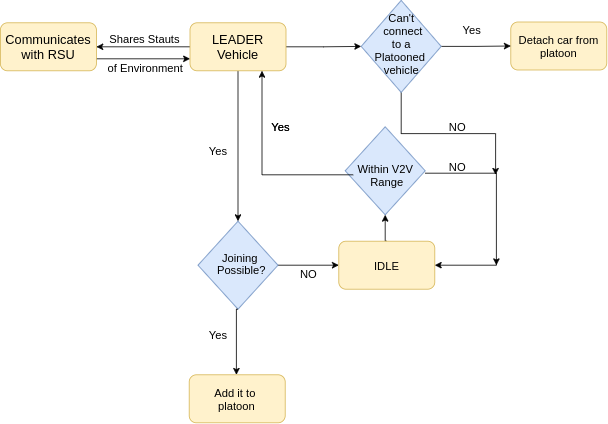

The diagram above was exported from draw.io. Its source (the exported page's mxGraphModel, read from the mxfile embedded in the PNG):
<mxGraphModel dx="868" dy="462" grid="1" gridSize="10" guides="1" tooltips="1" connect="1" arrows="1" fold="1" page="1" pageScale="1" pageWidth="850" pageHeight="1100" math="0" shadow="0">
  <root>
    <mxCell id="0" />
    <mxCell id="1" parent="0" />
    <mxCell id="E2R6rpEa5W_TjMLltAgq-16" style="edgeStyle=orthogonalEdgeStyle;rounded=0;orthogonalLoop=1;jettySize=auto;html=1;exitX=1;exitY=0.5;exitDx=0;exitDy=0;entryX=0;entryY=0.5;entryDx=0;entryDy=0;" edge="1" parent="1" source="E2R6rpEa5W_TjMLltAgq-1" target="E2R6rpEa5W_TjMLltAgq-15">
      <mxGeometry relative="1" as="geometry" />
    </mxCell>
    <mxCell id="E2R6rpEa5W_TjMLltAgq-21" style="edgeStyle=orthogonalEdgeStyle;rounded=0;orthogonalLoop=1;jettySize=auto;html=1;exitX=0;exitY=0.5;exitDx=0;exitDy=0;" edge="1" parent="1" source="E2R6rpEa5W_TjMLltAgq-1" target="E2R6rpEa5W_TjMLltAgq-19">
      <mxGeometry relative="1" as="geometry" />
    </mxCell>
    <mxCell id="E2R6rpEa5W_TjMLltAgq-53" style="edgeStyle=orthogonalEdgeStyle;rounded=0;orthogonalLoop=1;jettySize=auto;html=1;exitX=0.5;exitY=1;exitDx=0;exitDy=0;" edge="1" parent="1" source="E2R6rpEa5W_TjMLltAgq-1" target="E2R6rpEa5W_TjMLltAgq-3">
      <mxGeometry relative="1" as="geometry" />
    </mxCell>
    <mxCell id="E2R6rpEa5W_TjMLltAgq-1" value="&lt;font style=&quot;font-size: 16px&quot;&gt;LEADER Vehicle&lt;/font&gt;" style="rounded=1;whiteSpace=wrap;html=1;fillColor=#fff2cc;strokeColor=#d6b656;" vertex="1" parent="1">
      <mxGeometry x="418" y="80" width="120" height="60" as="geometry" />
    </mxCell>
    <mxCell id="E2R6rpEa5W_TjMLltAgq-47" style="edgeStyle=orthogonalEdgeStyle;rounded=0;orthogonalLoop=1;jettySize=auto;html=1;exitX=1;exitY=0.5;exitDx=0;exitDy=0;" edge="1" parent="1">
      <mxGeometry relative="1" as="geometry">
        <mxPoint x="801" y="383" as="targetPoint" />
        <mxPoint x="712" y="268" as="sourcePoint" />
      </mxGeometry>
    </mxCell>
    <mxCell id="E2R6rpEa5W_TjMLltAgq-2" value="" style="rhombus;whiteSpace=wrap;html=1;fillColor=#dae8fc;strokeColor=#6c8ebf;" vertex="1" parent="1">
      <mxGeometry x="612" y="210" width="100" height="110" as="geometry" />
    </mxCell>
    <mxCell id="E2R6rpEa5W_TjMLltAgq-52" style="edgeStyle=orthogonalEdgeStyle;rounded=0;orthogonalLoop=1;jettySize=auto;html=1;exitX=1;exitY=0.5;exitDx=0;exitDy=0;" edge="1" parent="1" source="E2R6rpEa5W_TjMLltAgq-3" target="E2R6rpEa5W_TjMLltAgq-42">
      <mxGeometry relative="1" as="geometry" />
    </mxCell>
    <mxCell id="E2R6rpEa5W_TjMLltAgq-3" value="" style="rhombus;whiteSpace=wrap;html=1;fillColor=#dae8fc;strokeColor=#6c8ebf;" vertex="1" parent="1">
      <mxGeometry x="428" y="328" width="100" height="110" as="geometry" />
    </mxCell>
    <mxCell id="E2R6rpEa5W_TjMLltAgq-6" value="&lt;font style=&quot;font-size: 14px&quot;&gt;Detach car from platoon&lt;/font&gt;" style="rounded=1;whiteSpace=wrap;html=1;fillColor=#fff2cc;strokeColor=#d6b656;" vertex="1" parent="1">
      <mxGeometry x="819" y="79" width="120" height="60" as="geometry" />
    </mxCell>
    <mxCell id="E2R6rpEa5W_TjMLltAgq-58" style="edgeStyle=orthogonalEdgeStyle;rounded=0;orthogonalLoop=1;jettySize=auto;html=1;entryX=0.75;entryY=1;entryDx=0;entryDy=0;" edge="1" parent="1" source="E2R6rpEa5W_TjMLltAgq-7" target="E2R6rpEa5W_TjMLltAgq-1">
      <mxGeometry relative="1" as="geometry" />
    </mxCell>
    <mxCell id="E2R6rpEa5W_TjMLltAgq-7" value="&lt;span style=&quot;font-size: 14px&quot;&gt;Within V2V&lt;br&gt;&amp;nbsp;Range&lt;/span&gt;" style="text;html=1;align=center;verticalAlign=middle;resizable=0;points=[];autosize=1;strokeColor=none;" vertex="1" parent="1">
      <mxGeometry x="622" y="250" width="80" height="40" as="geometry" />
    </mxCell>
    <mxCell id="E2R6rpEa5W_TjMLltAgq-10" value="&lt;span style=&quot;font-size: 14px&quot;&gt;Joining &lt;br&gt;Possible?&lt;/span&gt;" style="text;html=1;align=center;verticalAlign=middle;resizable=0;points=[];autosize=1;strokeColor=none;" vertex="1" parent="1">
      <mxGeometry x="442" y="361" width="80" height="40" as="geometry" />
    </mxCell>
    <mxCell id="E2R6rpEa5W_TjMLltAgq-12" value="&lt;font style=&quot;font-size: 14px&quot;&gt;Yes&lt;/font&gt;" style="text;html=1;align=center;verticalAlign=middle;resizable=0;points=[];autosize=1;strokeColor=none;" vertex="1" parent="1">
      <mxGeometry x="433" y="460" width="40" height="20" as="geometry" />
    </mxCell>
    <mxCell id="E2R6rpEa5W_TjMLltAgq-18" style="edgeStyle=orthogonalEdgeStyle;rounded=0;orthogonalLoop=1;jettySize=auto;html=1;exitX=1;exitY=0.5;exitDx=0;exitDy=0;entryX=0;entryY=0.5;entryDx=0;entryDy=0;" edge="1" parent="1" source="E2R6rpEa5W_TjMLltAgq-15" target="E2R6rpEa5W_TjMLltAgq-6">
      <mxGeometry relative="1" as="geometry" />
    </mxCell>
    <mxCell id="E2R6rpEa5W_TjMLltAgq-64" style="edgeStyle=orthogonalEdgeStyle;rounded=0;orthogonalLoop=1;jettySize=auto;html=1;exitX=0.5;exitY=1;exitDx=0;exitDy=0;" edge="1" parent="1" source="E2R6rpEa5W_TjMLltAgq-15">
      <mxGeometry relative="1" as="geometry">
        <mxPoint x="800" y="270" as="targetPoint" />
      </mxGeometry>
    </mxCell>
    <mxCell id="E2R6rpEa5W_TjMLltAgq-15" value="" style="rhombus;whiteSpace=wrap;html=1;fillColor=#dae8fc;strokeColor=#6c8ebf;" vertex="1" parent="1">
      <mxGeometry x="632" y="52" width="100" height="115" as="geometry" />
    </mxCell>
    <mxCell id="E2R6rpEa5W_TjMLltAgq-17" value="&lt;span style=&quot;font-size: 14px&quot;&gt;Can't&lt;br&gt;&amp;nbsp;connect&lt;br&gt;&amp;nbsp;to&amp;nbsp;a &lt;br&gt;Platooned &lt;br&gt;vehicle&lt;/span&gt;" style="text;html=1;align=center;verticalAlign=middle;resizable=0;points=[];autosize=1;strokeColor=none;" vertex="1" parent="1">
      <mxGeometry x="642" y="66" width="80" height="80" as="geometry" />
    </mxCell>
    <mxCell id="E2R6rpEa5W_TjMLltAgq-60" style="edgeStyle=orthogonalEdgeStyle;rounded=0;orthogonalLoop=1;jettySize=auto;html=1;exitX=1;exitY=0.75;exitDx=0;exitDy=0;entryX=0;entryY=0.75;entryDx=0;entryDy=0;" edge="1" parent="1" source="E2R6rpEa5W_TjMLltAgq-19" target="E2R6rpEa5W_TjMLltAgq-1">
      <mxGeometry relative="1" as="geometry" />
    </mxCell>
    <mxCell id="E2R6rpEa5W_TjMLltAgq-19" value="&lt;font style=&quot;font-size: 16px&quot;&gt;Communicates with RSU&lt;/font&gt;" style="rounded=1;whiteSpace=wrap;html=1;fillColor=#fff2cc;strokeColor=#d6b656;" vertex="1" parent="1">
      <mxGeometry x="181" y="80" width="120" height="60" as="geometry" />
    </mxCell>
    <mxCell id="E2R6rpEa5W_TjMLltAgq-24" value="&lt;font style=&quot;font-size: 14px&quot;&gt;Shares Stauts&lt;/font&gt;" style="text;html=1;align=center;verticalAlign=middle;resizable=0;points=[];autosize=1;strokeColor=none;" vertex="1" parent="1">
      <mxGeometry x="311" y="90" width="100" height="20" as="geometry" />
    </mxCell>
    <mxCell id="E2R6rpEa5W_TjMLltAgq-25" value="&lt;font style=&quot;font-size: 14px&quot;&gt;of Environment&lt;/font&gt;" style="text;html=1;align=center;verticalAlign=middle;resizable=0;points=[];autosize=1;strokeColor=none;" vertex="1" parent="1">
      <mxGeometry x="307" y="126" width="110" height="20" as="geometry" />
    </mxCell>
    <mxCell id="E2R6rpEa5W_TjMLltAgq-26" value="&lt;font color=&quot;rgba(0, 0, 0, 0)&quot; face=&quot;monospace&quot;&gt;&lt;span style=&quot;font-size: 0px&quot;&gt;A&lt;/span&gt;&lt;/font&gt;" style="rounded=1;whiteSpace=wrap;html=1;fillColor=#fff2cc;strokeColor=#d6b656;" vertex="1" parent="1">
      <mxGeometry x="417" y="520" width="120" height="60" as="geometry" />
    </mxCell>
    <mxCell id="E2R6rpEa5W_TjMLltAgq-27" value="&lt;font color=&quot;rgba(0, 0, 0, 0)&quot; face=&quot;monospace&quot;&gt;&lt;span style=&quot;font-size: 0px&quot;&gt;A&lt;/span&gt;&lt;/font&gt;" style="text;html=1;align=center;verticalAlign=middle;resizable=0;points=[];autosize=1;strokeColor=none;" vertex="1" parent="1">
      <mxGeometry x="631" y="330" width="20" height="20" as="geometry" />
    </mxCell>
    <mxCell id="E2R6rpEa5W_TjMLltAgq-56" style="edgeStyle=orthogonalEdgeStyle;rounded=0;orthogonalLoop=1;jettySize=auto;html=1;entryX=0.5;entryY=0;entryDx=0;entryDy=0;exitX=0.5;exitY=1;exitDx=0;exitDy=0;" edge="1" parent="1" source="E2R6rpEa5W_TjMLltAgq-3">
      <mxGeometry relative="1" as="geometry">
        <mxPoint x="471" y="438" as="sourcePoint" />
        <mxPoint x="476" y="520" as="targetPoint" />
        <Array as="points">
          <mxPoint x="476" y="438" />
        </Array>
      </mxGeometry>
    </mxCell>
    <mxCell id="E2R6rpEa5W_TjMLltAgq-28" value="&lt;font style=&quot;font-size: 14px&quot;&gt;Add it to &lt;br&gt;platoon&lt;/font&gt;" style="text;html=1;align=center;verticalAlign=middle;resizable=0;points=[];autosize=1;strokeColor=none;" vertex="1" parent="1">
      <mxGeometry x="441" y="530" width="70" height="40" as="geometry" />
    </mxCell>
    <mxCell id="E2R6rpEa5W_TjMLltAgq-32" value="&lt;font style=&quot;font-size: 14px&quot;&gt;Yes&lt;/font&gt;" style="text;html=1;align=center;verticalAlign=middle;resizable=0;points=[];autosize=1;strokeColor=none;" vertex="1" parent="1">
      <mxGeometry x="433" y="230" width="40" height="20" as="geometry" />
    </mxCell>
    <mxCell id="E2R6rpEa5W_TjMLltAgq-44" style="edgeStyle=orthogonalEdgeStyle;rounded=0;orthogonalLoop=1;jettySize=auto;html=1;exitX=0.5;exitY=0;exitDx=0;exitDy=0;entryX=0.5;entryY=1;entryDx=0;entryDy=0;" edge="1" parent="1" source="E2R6rpEa5W_TjMLltAgq-42" target="E2R6rpEa5W_TjMLltAgq-2">
      <mxGeometry relative="1" as="geometry" />
    </mxCell>
    <mxCell id="E2R6rpEa5W_TjMLltAgq-48" style="edgeStyle=orthogonalEdgeStyle;rounded=0;orthogonalLoop=1;jettySize=auto;html=1;exitX=1;exitY=0.5;exitDx=0;exitDy=0;entryX=1;entryY=0.5;entryDx=0;entryDy=0;" edge="1" parent="1" target="E2R6rpEa5W_TjMLltAgq-42">
      <mxGeometry relative="1" as="geometry">
        <mxPoint x="801" y="380" as="sourcePoint" />
        <Array as="points">
          <mxPoint x="801" y="383" />
        </Array>
      </mxGeometry>
    </mxCell>
    <mxCell id="E2R6rpEa5W_TjMLltAgq-42" value="&lt;font style=&quot;font-size: 14px&quot;&gt;IDLE&lt;/font&gt;" style="rounded=1;whiteSpace=wrap;html=1;fillColor=#fff2cc;strokeColor=#d6b656;" vertex="1" parent="1">
      <mxGeometry x="604" y="353" width="120" height="60" as="geometry" />
    </mxCell>
    <mxCell id="E2R6rpEa5W_TjMLltAgq-49" value="&lt;font style=&quot;font-size: 14px&quot;&gt;NO&lt;/font&gt;" style="text;html=1;align=center;verticalAlign=middle;resizable=0;points=[];autosize=1;strokeColor=none;" vertex="1" parent="1">
      <mxGeometry x="732" y="250" width="40" height="20" as="geometry" />
    </mxCell>
    <mxCell id="E2R6rpEa5W_TjMLltAgq-51" value="&lt;font style=&quot;font-size: 14px&quot;&gt;NO&lt;/font&gt;" style="text;html=1;align=center;verticalAlign=middle;resizable=0;points=[];autosize=1;strokeColor=none;" vertex="1" parent="1">
      <mxGeometry x="546" y="384" width="40" height="20" as="geometry" />
    </mxCell>
    <mxCell id="E2R6rpEa5W_TjMLltAgq-59" value="&lt;font style=&quot;font-size: 14px&quot;&gt;Yes&lt;/font&gt;" style="text;html=1;align=center;verticalAlign=middle;resizable=0;points=[];autosize=1;strokeColor=none;" vertex="1" parent="1">
      <mxGeometry x="511" y="200" width="40" height="20" as="geometry" />
    </mxCell>
    <mxCell id="E2R6rpEa5W_TjMLltAgq-62" value="&lt;font style=&quot;font-size: 14px&quot;&gt;Yes&lt;/font&gt;" style="text;html=1;align=center;verticalAlign=middle;resizable=0;points=[];autosize=1;strokeColor=none;" vertex="1" parent="1">
      <mxGeometry x="511" y="200" width="40" height="20" as="geometry" />
    </mxCell>
    <mxCell id="E2R6rpEa5W_TjMLltAgq-63" value="&lt;font style=&quot;font-size: 14px&quot;&gt;Yes&lt;/font&gt;" style="text;html=1;align=center;verticalAlign=middle;resizable=0;points=[];autosize=1;strokeColor=none;" vertex="1" parent="1">
      <mxGeometry x="750" y="79" width="40" height="20" as="geometry" />
    </mxCell>
    <mxCell id="E2R6rpEa5W_TjMLltAgq-65" value="&lt;font style=&quot;font-size: 14px&quot;&gt;NO&lt;/font&gt;" style="text;html=1;align=center;verticalAlign=middle;resizable=0;points=[];autosize=1;strokeColor=none;" vertex="1" parent="1">
      <mxGeometry x="732" y="200" width="40" height="20" as="geometry" />
    </mxCell>
  </root>
</mxGraphModel>